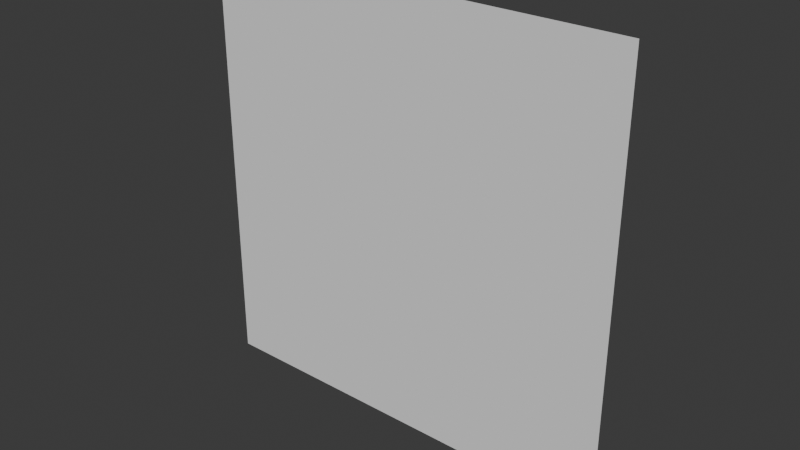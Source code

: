 # Source: room_portal.blend  (saved by Blender 5.1.30; exported with 4.5.12 LTS)
import bpy
from mathutils import Matrix  # noqa: F401  (used for matrix-valued properties, if any)

bpy.ops.wm.read_factory_settings(use_empty=True)
scene = bpy.context.scene
scene.name = 'Scene'

# ---- collections
col_collection = bpy.data.collections.new('Collection'); scene.collection.children.link(col_collection)

# ---- materials (node trees are filled in below, after node groups)
mat_prim = bpy.data.materials.new('prim')

# ---- material node trees

# ---- world
world_world = bpy.data.worlds.new('World'); scene.world = world_world
world_world.use_nodes = True; world_world.node_tree.nodes.clear()
_N = world_world.node_tree.nodes; _L = world_world.node_tree.links
n0 = _N.new('ShaderNodeOutputWorld'); n0.name = 'World Output'; n0.location = (300, 300)
n1 = _N.new('ShaderNodeBackground'); n1.name = 'Background'; n1.location = (10, 300)
n1.inputs[0].default_value = (0.05088, 0.05088, 0.05088, 1.0)
_L.new(n1.outputs[0], n0.inputs[0])
n0.is_active_output = True
world_world.color = (0.05088, 0.05088, 0.05088)
world_world.sun_shadow_jitter_overblur = 0.0

# ---- meshes
me_room_portal = bpy.data.meshes.new('room_portal')
me_room_portal.from_pydata([(-0.5, 0.0, -0.5), (0.5, 0.0, -0.5), (-0.5, 0.0, 0.5), (0.5, 0.0, 0.5)], [], [(0, 1, 3, 2)])
_uv = me_room_portal.uv_layers.new(name='UVMap')
_uv.uv.foreach_set('vector', [0.0, 0.0, 1.0, 0.0, 1.0, 1.0, 0.0, 1.0])
me_room_portal.materials.append(mat_prim)
me_room_portal.update()

# ---- objects
ob_room_portal = bpy.data.objects.new('room_portal', me_room_portal)

# ---- transforms, parenting, visibility, modifiers, constraints
ob_room_portal.location = (0.0, 0.0, 0.0)

# ---- collection membership
col_collection.objects.link(ob_room_portal)

# ---- scene / render settings (as saved in the file)
scene.frame_start = 1; scene.frame_end = 250; scene.frame_set(1)
scene.render.engine = 'BLENDER_EEVEE_NEXT'
scene.render.bake_bias = 0.0
scene.render.bake_samples = 0
bpy.context.view_layer.update()

# ---- added for rendering (the .blend has no active camera and no usable light): camera, sun
cam_auto = bpy.data.cameras.new('AutoCamera')
cam_auto.lens = 50.0
cam_auto.sensor_width = 36.0
cam_auto.clip_end = 1000.0
ob_auto_camera = bpy.data.objects.new('AutoCamera', cam_auto)
scene.collection.objects.link(ob_auto_camera)
ob_auto_camera.location = (1.30847, -1.57016, 1.04677)
ob_auto_camera.rotation_euler = (1.09748, -7.21219e-08, 0.694738)
scene.camera = ob_auto_camera
light_auto_sun = bpy.data.lights.new('AutoSun', 'SUN')
light_auto_sun.energy = 3.0
light_auto_sun.angle = 0.0523599
ob_auto_sun = bpy.data.objects.new('AutoSun', light_auto_sun)
scene.collection.objects.link(ob_auto_sun)
ob_auto_sun.rotation_euler = (0.872665, 0.174533, 0.523599)
bpy.context.view_layer.update()
